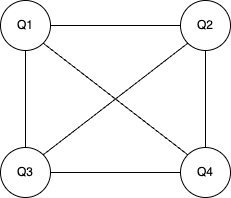

The diagram above was exported from draw.io. Its source (the exported page's mxGraphModel, read from the mxfile embedded in the PNG):
<mxGraphModel dx="1434" dy="790" grid="1" gridSize="10" guides="1" tooltips="1" connect="1" arrows="1" fold="1" page="1" pageScale="1" pageWidth="827" pageHeight="1169" math="0" shadow="0">
  <root>
    <mxCell id="0" />
    <mxCell id="1" parent="0" />
    <mxCell id="vx0ez2dBa_-q_ElnXUZs-9" value="Q1" style="ellipse;whiteSpace=wrap;html=1;aspect=fixed;" vertex="1" parent="1">
      <mxGeometry x="310" y="243" width="50" height="50" as="geometry" />
    </mxCell>
    <mxCell id="vx0ez2dBa_-q_ElnXUZs-10" value="Q2" style="ellipse;whiteSpace=wrap;html=1;aspect=fixed;" vertex="1" parent="1">
      <mxGeometry x="490" y="243" width="50" height="50" as="geometry" />
    </mxCell>
    <mxCell id="vx0ez2dBa_-q_ElnXUZs-11" value="Q3" style="ellipse;whiteSpace=wrap;html=1;aspect=fixed;" vertex="1" parent="1">
      <mxGeometry x="310" y="390" width="50" height="50" as="geometry" />
    </mxCell>
    <mxCell id="vx0ez2dBa_-q_ElnXUZs-12" value="Q4" style="ellipse;whiteSpace=wrap;html=1;aspect=fixed;" vertex="1" parent="1">
      <mxGeometry x="490" y="390" width="50" height="50" as="geometry" />
    </mxCell>
    <mxCell id="vx0ez2dBa_-q_ElnXUZs-14" value="" style="endArrow=none;html=1;rounded=0;exitX=0.5;exitY=0;exitDx=0;exitDy=0;entryX=0.5;entryY=1;entryDx=0;entryDy=0;" edge="1" parent="1" source="vx0ez2dBa_-q_ElnXUZs-11" target="vx0ez2dBa_-q_ElnXUZs-9">
      <mxGeometry width="50" height="50" relative="1" as="geometry">
        <mxPoint x="390" y="430" as="sourcePoint" />
        <mxPoint x="440" y="380" as="targetPoint" />
      </mxGeometry>
    </mxCell>
    <mxCell id="vx0ez2dBa_-q_ElnXUZs-15" value="" style="endArrow=none;html=1;rounded=0;exitX=1;exitY=0.5;exitDx=0;exitDy=0;entryX=0;entryY=0.5;entryDx=0;entryDy=0;" edge="1" parent="1" source="vx0ez2dBa_-q_ElnXUZs-11" target="vx0ez2dBa_-q_ElnXUZs-12">
      <mxGeometry width="50" height="50" relative="1" as="geometry">
        <mxPoint x="390" y="430" as="sourcePoint" />
        <mxPoint x="440" y="380" as="targetPoint" />
      </mxGeometry>
    </mxCell>
    <mxCell id="vx0ez2dBa_-q_ElnXUZs-16" value="" style="endArrow=none;html=1;rounded=0;exitX=0.5;exitY=0;exitDx=0;exitDy=0;entryX=0.5;entryY=1;entryDx=0;entryDy=0;" edge="1" parent="1" source="vx0ez2dBa_-q_ElnXUZs-12" target="vx0ez2dBa_-q_ElnXUZs-10">
      <mxGeometry width="50" height="50" relative="1" as="geometry">
        <mxPoint x="390" y="430" as="sourcePoint" />
        <mxPoint x="440" y="380" as="targetPoint" />
      </mxGeometry>
    </mxCell>
    <mxCell id="vx0ez2dBa_-q_ElnXUZs-17" value="" style="endArrow=none;html=1;rounded=0;exitX=1;exitY=0.5;exitDx=0;exitDy=0;entryX=0;entryY=0.5;entryDx=0;entryDy=0;" edge="1" parent="1" source="vx0ez2dBa_-q_ElnXUZs-9" target="vx0ez2dBa_-q_ElnXUZs-10">
      <mxGeometry width="50" height="50" relative="1" as="geometry">
        <mxPoint x="390" y="430" as="sourcePoint" />
        <mxPoint x="440" y="380" as="targetPoint" />
      </mxGeometry>
    </mxCell>
    <mxCell id="vx0ez2dBa_-q_ElnXUZs-18" value="" style="endArrow=none;html=1;rounded=0;exitX=1;exitY=0;exitDx=0;exitDy=0;entryX=0;entryY=1;entryDx=0;entryDy=0;" edge="1" parent="1" source="vx0ez2dBa_-q_ElnXUZs-11" target="vx0ez2dBa_-q_ElnXUZs-10">
      <mxGeometry width="50" height="50" relative="1" as="geometry">
        <mxPoint x="390" y="430" as="sourcePoint" />
        <mxPoint x="440" y="380" as="targetPoint" />
      </mxGeometry>
    </mxCell>
    <mxCell id="vx0ez2dBa_-q_ElnXUZs-19" value="" style="endArrow=none;html=1;rounded=0;exitX=1;exitY=1;exitDx=0;exitDy=0;entryX=0;entryY=0;entryDx=0;entryDy=0;" edge="1" parent="1" source="vx0ez2dBa_-q_ElnXUZs-9" target="vx0ez2dBa_-q_ElnXUZs-12">
      <mxGeometry width="50" height="50" relative="1" as="geometry">
        <mxPoint x="390" y="430" as="sourcePoint" />
        <mxPoint x="440" y="380" as="targetPoint" />
      </mxGeometry>
    </mxCell>
  </root>
</mxGraphModel>